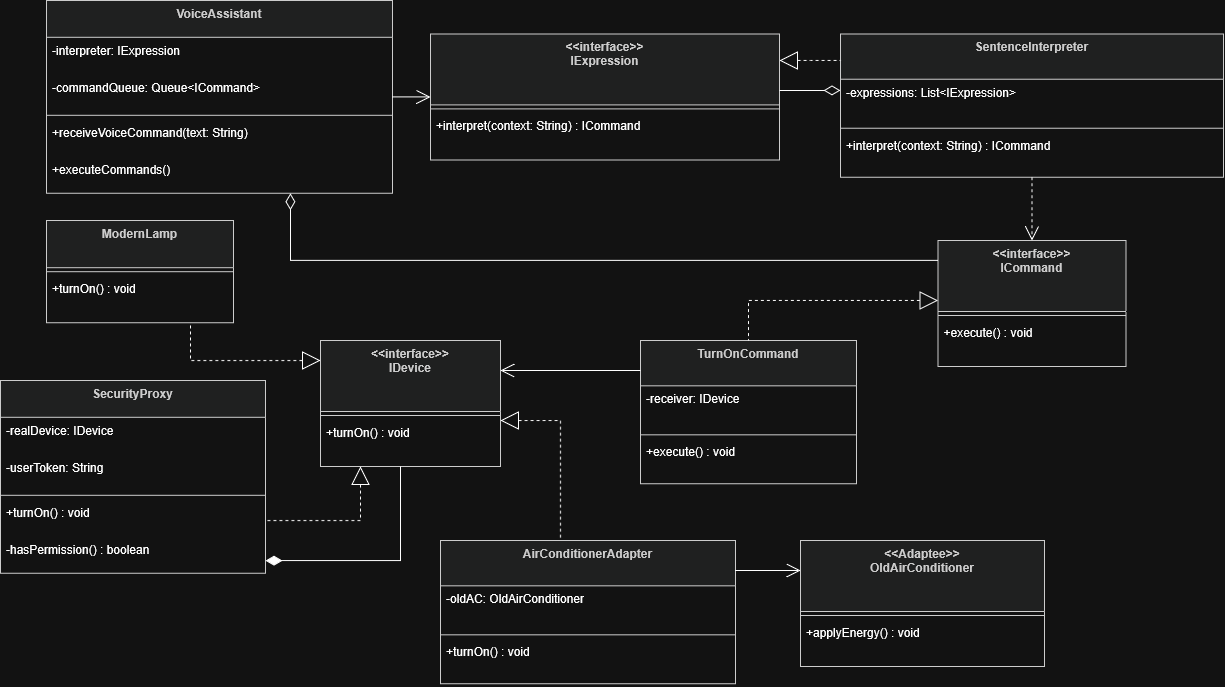

The diagram above was exported from draw.io. Its source (the exported page's mxGraphModel, read from the mxfile embedded in the PNG):
<mxGraphModel dx="2552" dy="1379" grid="1" gridSize="10" guides="1" tooltips="1" connect="1" arrows="1" fold="1" page="1" pageScale="1" pageWidth="850" pageHeight="1100" math="0" shadow="0">
  <root>
    <mxCell id="0" />
    <mxCell id="1" parent="0" />
    <mxCell id="zqXZ1fPShNxUP_4AxM16-1" parent="1" style="swimlane;fontStyle=1;align=center;verticalAlign=top;childLayout=stackLayout;horizontal=1;startSize=71;horizontalStack=0;resizeParent=1;resizeParentMax=0;resizeLast=0;collapsible=0;marginBottom=0;fillColor=light-dark(#eeeeee,#1f2020);strokeColor=light-dark(#999999,#cccccc);fontColor=light-dark(#333333,#cccccc);" value="&lt;&lt;interface&gt;&gt;&#10;IExpression" vertex="1">
      <mxGeometry height="126" width="349" x="660" y="223.4" as="geometry" />
    </mxCell>
    <mxCell id="zqXZ1fPShNxUP_4AxM16-2" parent="zqXZ1fPShNxUP_4AxM16-1" style="line;strokeWidth=1;fillColor=none;align=left;verticalAlign=middle;spacingTop=-1;spacingLeft=3;spacingRight=3;rotatable=0;labelPosition=right;points=[];portConstraint=eastwest;strokeColor=inherit;" vertex="1">
      <mxGeometry height="8" width="349" y="71" as="geometry" />
    </mxCell>
    <mxCell id="zqXZ1fPShNxUP_4AxM16-3" parent="zqXZ1fPShNxUP_4AxM16-1" style="text;strokeColor=none;fillColor=none;align=left;verticalAlign=top;spacingLeft=4;spacingRight=4;overflow=hidden;rotatable=0;points=[[0,0.5],[1,0.5]];portConstraint=eastwest;" value="+interpret(context: String) : ICommand" vertex="1">
      <mxGeometry height="47" width="349" y="79" as="geometry" />
    </mxCell>
    <mxCell id="zqXZ1fPShNxUP_4AxM16-4" parent="1" style="swimlane;fontStyle=1;align=center;verticalAlign=top;childLayout=stackLayout;horizontal=1;startSize=45.333333333333336;horizontalStack=0;resizeParent=1;resizeParentMax=0;resizeLast=0;collapsible=0;marginBottom=0;fillColor=light-dark(#eeeeee,#1f2020);strokeColor=light-dark(#999999,#cccccc);fontColor=light-dark(#333333,#cccccc);" value="SentenceInterpreter" vertex="1">
      <mxGeometry height="143.33333333333334" width="383" x="1070" y="223.39999999999998" as="geometry" />
    </mxCell>
    <mxCell id="zqXZ1fPShNxUP_4AxM16-5" parent="zqXZ1fPShNxUP_4AxM16-4" style="text;strokeColor=none;fillColor=none;align=left;verticalAlign=top;spacingLeft=4;spacingRight=4;overflow=hidden;rotatable=0;points=[[0,0.5],[1,0.5]];portConstraint=eastwest;" value="-expressions: List&lt;IExpression&gt;" vertex="1">
      <mxGeometry height="45" width="383" y="45.333333333333336" as="geometry" />
    </mxCell>
    <mxCell id="zqXZ1fPShNxUP_4AxM16-6" parent="zqXZ1fPShNxUP_4AxM16-4" style="line;strokeWidth=1;fillColor=none;align=left;verticalAlign=middle;spacingTop=-1;spacingLeft=3;spacingRight=3;rotatable=0;labelPosition=right;points=[];portConstraint=eastwest;strokeColor=inherit;" vertex="1">
      <mxGeometry height="8" width="383" y="90.33333333333334" as="geometry" />
    </mxCell>
    <mxCell id="zqXZ1fPShNxUP_4AxM16-7" parent="zqXZ1fPShNxUP_4AxM16-4" style="text;strokeColor=none;fillColor=none;align=left;verticalAlign=top;spacingLeft=4;spacingRight=4;overflow=hidden;rotatable=0;points=[[0,0.5],[1,0.5]];portConstraint=eastwest;" value="+interpret(context: String) : ICommand" vertex="1">
      <mxGeometry height="45" width="383" y="98.33333333333334" as="geometry" />
    </mxCell>
    <mxCell id="zqXZ1fPShNxUP_4AxM16-8" parent="1" style="swimlane;fontStyle=1;align=center;verticalAlign=top;childLayout=stackLayout;horizontal=1;startSize=36.8;horizontalStack=0;resizeParent=1;resizeParentMax=0;resizeLast=0;collapsible=0;marginBottom=0;fillColor=light-dark(#eeeeee,#1f2020);strokeColor=light-dark(#999999,#cccccc);fontColor=light-dark(#333333,#cccccc);" value="VoiceAssistant" vertex="1">
      <mxGeometry height="192.8" width="346" x="276" y="190" as="geometry" />
    </mxCell>
    <mxCell id="zqXZ1fPShNxUP_4AxM16-9" parent="zqXZ1fPShNxUP_4AxM16-8" style="text;strokeColor=none;fillColor=none;align=left;verticalAlign=top;spacingLeft=4;spacingRight=4;overflow=hidden;rotatable=0;points=[[0,0.5],[1,0.5]];portConstraint=eastwest;" value="-interpreter: IExpression" vertex="1">
      <mxGeometry height="37" width="346" y="36.8" as="geometry" />
    </mxCell>
    <mxCell id="zqXZ1fPShNxUP_4AxM16-10" parent="zqXZ1fPShNxUP_4AxM16-8" style="text;strokeColor=none;fillColor=none;align=left;verticalAlign=top;spacingLeft=4;spacingRight=4;overflow=hidden;rotatable=0;points=[[0,0.5],[1,0.5]];portConstraint=eastwest;" value="-commandQueue: Queue&lt;ICommand&gt;" vertex="1">
      <mxGeometry height="37" width="346" y="73.8" as="geometry" />
    </mxCell>
    <mxCell id="zqXZ1fPShNxUP_4AxM16-11" parent="zqXZ1fPShNxUP_4AxM16-8" style="line;strokeWidth=1;fillColor=none;align=left;verticalAlign=middle;spacingTop=-1;spacingLeft=3;spacingRight=3;rotatable=0;labelPosition=right;points=[];portConstraint=eastwest;strokeColor=inherit;" vertex="1">
      <mxGeometry height="8" width="346" y="110.8" as="geometry" />
    </mxCell>
    <mxCell id="zqXZ1fPShNxUP_4AxM16-12" parent="zqXZ1fPShNxUP_4AxM16-8" style="text;strokeColor=none;fillColor=none;align=left;verticalAlign=top;spacingLeft=4;spacingRight=4;overflow=hidden;rotatable=0;points=[[0,0.5],[1,0.5]];portConstraint=eastwest;" value="+receiveVoiceCommand(text: String)" vertex="1">
      <mxGeometry height="37" width="346" y="118.8" as="geometry" />
    </mxCell>
    <mxCell id="zqXZ1fPShNxUP_4AxM16-13" parent="zqXZ1fPShNxUP_4AxM16-8" style="text;strokeColor=none;fillColor=none;align=left;verticalAlign=top;spacingLeft=4;spacingRight=4;overflow=hidden;rotatable=0;points=[[0,0.5],[1,0.5]];portConstraint=eastwest;" value="+executeCommands()" vertex="1">
      <mxGeometry height="37" width="346" y="155.8" as="geometry" />
    </mxCell>
    <mxCell id="zqXZ1fPShNxUP_4AxM16-14" parent="1" style="swimlane;fontStyle=1;align=center;verticalAlign=top;childLayout=stackLayout;horizontal=1;startSize=71;horizontalStack=0;resizeParent=1;resizeParentMax=0;resizeLast=0;collapsible=0;marginBottom=0;fillColor=light-dark(#eeeeee,#1f2020);strokeColor=light-dark(#999999,#cccccc);fontColor=light-dark(#333333,#cccccc);" value="&lt;&lt;interface&gt;&gt;&#10;ICommand" vertex="1">
      <mxGeometry height="126" width="188" x="1167.5" y="430" as="geometry" />
    </mxCell>
    <mxCell id="zqXZ1fPShNxUP_4AxM16-15" parent="zqXZ1fPShNxUP_4AxM16-14" style="line;strokeWidth=1;fillColor=none;align=left;verticalAlign=middle;spacingTop=-1;spacingLeft=3;spacingRight=3;rotatable=0;labelPosition=right;points=[];portConstraint=eastwest;strokeColor=inherit;" vertex="1">
      <mxGeometry height="8" width="188" y="71" as="geometry" />
    </mxCell>
    <mxCell id="zqXZ1fPShNxUP_4AxM16-16" parent="zqXZ1fPShNxUP_4AxM16-14" style="text;strokeColor=none;fillColor=none;align=left;verticalAlign=top;spacingLeft=4;spacingRight=4;overflow=hidden;rotatable=0;points=[[0,0.5],[1,0.5]];portConstraint=eastwest;" value="+execute() : void" vertex="1">
      <mxGeometry height="47" width="188" y="79" as="geometry" />
    </mxCell>
    <mxCell id="zqXZ1fPShNxUP_4AxM16-17" parent="1" style="swimlane;fontStyle=1;align=center;verticalAlign=top;childLayout=stackLayout;horizontal=1;startSize=45.333333333333336;horizontalStack=0;resizeParent=1;resizeParentMax=0;resizeLast=0;collapsible=0;marginBottom=0;fillColor=light-dark(#eeeeee,#1f2020);strokeColor=light-dark(#999999,#cccccc);fontColor=light-dark(#333333,#cccccc);" value="TurnOnCommand" vertex="1">
      <mxGeometry height="143.33333333333334" width="216" x="870" y="530" as="geometry" />
    </mxCell>
    <mxCell id="zqXZ1fPShNxUP_4AxM16-18" parent="zqXZ1fPShNxUP_4AxM16-17" style="text;strokeColor=none;fillColor=none;align=left;verticalAlign=top;spacingLeft=4;spacingRight=4;overflow=hidden;rotatable=0;points=[[0,0.5],[1,0.5]];portConstraint=eastwest;" value="-receiver: IDevice" vertex="1">
      <mxGeometry height="45" width="216" y="45.333333333333336" as="geometry" />
    </mxCell>
    <mxCell id="zqXZ1fPShNxUP_4AxM16-19" parent="zqXZ1fPShNxUP_4AxM16-17" style="line;strokeWidth=1;fillColor=none;align=left;verticalAlign=middle;spacingTop=-1;spacingLeft=3;spacingRight=3;rotatable=0;labelPosition=right;points=[];portConstraint=eastwest;strokeColor=inherit;" vertex="1">
      <mxGeometry height="8" width="216" y="90.33333333333334" as="geometry" />
    </mxCell>
    <mxCell id="zqXZ1fPShNxUP_4AxM16-20" parent="zqXZ1fPShNxUP_4AxM16-17" style="text;strokeColor=none;fillColor=none;align=left;verticalAlign=top;spacingLeft=4;spacingRight=4;overflow=hidden;rotatable=0;points=[[0,0.5],[1,0.5]];portConstraint=eastwest;" value="+execute() : void" vertex="1">
      <mxGeometry height="45" width="216" y="98.33333333333334" as="geometry" />
    </mxCell>
    <mxCell id="zqXZ1fPShNxUP_4AxM16-21" parent="1" style="swimlane;fontStyle=1;align=center;verticalAlign=top;childLayout=stackLayout;horizontal=1;startSize=71;horizontalStack=0;resizeParent=1;resizeParentMax=0;resizeLast=0;collapsible=0;marginBottom=0;fillColor=light-dark(#eeeeee,#1f2020);strokeColor=light-dark(#999999,#cccccc);fontColor=light-dark(#333333,#cccccc);" value="&lt;&lt;interface&gt;&gt;&#10;IDevice" vertex="1">
      <mxGeometry height="126" width="180" x="550" y="530" as="geometry" />
    </mxCell>
    <mxCell id="zqXZ1fPShNxUP_4AxM16-22" parent="zqXZ1fPShNxUP_4AxM16-21" style="line;strokeWidth=1;fillColor=none;align=left;verticalAlign=middle;spacingTop=-1;spacingLeft=3;spacingRight=3;rotatable=0;labelPosition=right;points=[];portConstraint=eastwest;strokeColor=inherit;" vertex="1">
      <mxGeometry height="8" width="180" y="71" as="geometry" />
    </mxCell>
    <mxCell id="zqXZ1fPShNxUP_4AxM16-23" parent="zqXZ1fPShNxUP_4AxM16-21" style="text;strokeColor=none;fillColor=none;align=left;verticalAlign=top;spacingLeft=4;spacingRight=4;overflow=hidden;rotatable=0;points=[[0,0.5],[1,0.5]];portConstraint=eastwest;" value="+turnOn() : void" vertex="1">
      <mxGeometry height="47" width="180" y="79" as="geometry" />
    </mxCell>
    <mxCell id="zqXZ1fPShNxUP_4AxM16-24" parent="1" style="swimlane;fontStyle=1;align=center;verticalAlign=top;childLayout=stackLayout;horizontal=1;startSize=36.8;horizontalStack=0;resizeParent=1;resizeParentMax=0;resizeLast=0;collapsible=0;marginBottom=0;fillColor=light-dark(#eeeeee,#1f2020);strokeColor=light-dark(#999999,#cccccc);fontColor=light-dark(#333333,#cccccc);" value="SecurityProxy" vertex="1">
      <mxGeometry height="192.8" width="265" x="230" y="570" as="geometry" />
    </mxCell>
    <mxCell id="zqXZ1fPShNxUP_4AxM16-25" parent="zqXZ1fPShNxUP_4AxM16-24" style="text;strokeColor=none;fillColor=none;align=left;verticalAlign=top;spacingLeft=4;spacingRight=4;overflow=hidden;rotatable=0;points=[[0,0.5],[1,0.5]];portConstraint=eastwest;" value="-realDevice: IDevice" vertex="1">
      <mxGeometry height="37" width="265" y="36.8" as="geometry" />
    </mxCell>
    <mxCell id="zqXZ1fPShNxUP_4AxM16-26" parent="zqXZ1fPShNxUP_4AxM16-24" style="text;strokeColor=none;fillColor=none;align=left;verticalAlign=top;spacingLeft=4;spacingRight=4;overflow=hidden;rotatable=0;points=[[0,0.5],[1,0.5]];portConstraint=eastwest;" value="-userToken: String" vertex="1">
      <mxGeometry height="37" width="265" y="73.8" as="geometry" />
    </mxCell>
    <mxCell id="zqXZ1fPShNxUP_4AxM16-27" parent="zqXZ1fPShNxUP_4AxM16-24" style="line;strokeWidth=1;fillColor=none;align=left;verticalAlign=middle;spacingTop=-1;spacingLeft=3;spacingRight=3;rotatable=0;labelPosition=right;points=[];portConstraint=eastwest;strokeColor=inherit;" vertex="1">
      <mxGeometry height="8" width="265" y="110.8" as="geometry" />
    </mxCell>
    <mxCell id="zqXZ1fPShNxUP_4AxM16-28" parent="zqXZ1fPShNxUP_4AxM16-24" style="text;strokeColor=none;fillColor=none;align=left;verticalAlign=top;spacingLeft=4;spacingRight=4;overflow=hidden;rotatable=0;points=[[0,0.5],[1,0.5]];portConstraint=eastwest;" value="+turnOn() : void" vertex="1">
      <mxGeometry height="37" width="265" y="118.8" as="geometry" />
    </mxCell>
    <mxCell id="zqXZ1fPShNxUP_4AxM16-29" parent="zqXZ1fPShNxUP_4AxM16-24" style="text;strokeColor=none;fillColor=none;align=left;verticalAlign=top;spacingLeft=4;spacingRight=4;overflow=hidden;rotatable=0;points=[[0,0.5],[1,0.5]];portConstraint=eastwest;" value="-hasPermission() : boolean" vertex="1">
      <mxGeometry height="37" width="265" y="155.8" as="geometry" />
    </mxCell>
    <mxCell id="zqXZ1fPShNxUP_4AxM16-30" parent="1" style="swimlane;fontStyle=1;align=center;verticalAlign=top;childLayout=stackLayout;horizontal=1;startSize=47.2;horizontalStack=0;resizeParent=1;resizeParentMax=0;resizeLast=0;collapsible=0;marginBottom=0;fillColor=light-dark(#eeeeee,#1f2020);strokeColor=light-dark(#999999,#cccccc);fontColor=light-dark(#333333,#cccccc);" value="ModernLamp" vertex="1">
      <mxGeometry height="102.2" width="187" x="276" y="410" as="geometry" />
    </mxCell>
    <mxCell id="zqXZ1fPShNxUP_4AxM16-31" parent="zqXZ1fPShNxUP_4AxM16-30" style="line;strokeWidth=1;fillColor=none;align=left;verticalAlign=middle;spacingTop=-1;spacingLeft=3;spacingRight=3;rotatable=0;labelPosition=right;points=[];portConstraint=eastwest;strokeColor=inherit;" vertex="1">
      <mxGeometry height="8" width="187" y="47.2" as="geometry" />
    </mxCell>
    <mxCell id="zqXZ1fPShNxUP_4AxM16-32" parent="zqXZ1fPShNxUP_4AxM16-30" style="text;strokeColor=none;fillColor=none;align=left;verticalAlign=top;spacingLeft=4;spacingRight=4;overflow=hidden;rotatable=0;points=[[0,0.5],[1,0.5]];portConstraint=eastwest;" value="+turnOn() : void" vertex="1">
      <mxGeometry height="47" width="187" y="55.2" as="geometry" />
    </mxCell>
    <mxCell id="zqXZ1fPShNxUP_4AxM16-33" parent="1" style="swimlane;fontStyle=1;align=center;verticalAlign=top;childLayout=stackLayout;horizontal=1;startSize=45.333333333333336;horizontalStack=0;resizeParent=1;resizeParentMax=0;resizeLast=0;collapsible=0;marginBottom=0;fillColor=light-dark(#eeeeee,#1f2020);strokeColor=light-dark(#999999,#cccccc);fontColor=light-dark(#333333,#cccccc);" value="AirConditionerAdapter" vertex="1">
      <mxGeometry height="143.33333333333334" width="295" x="670" y="730" as="geometry" />
    </mxCell>
    <mxCell id="zqXZ1fPShNxUP_4AxM16-34" parent="zqXZ1fPShNxUP_4AxM16-33" style="text;strokeColor=none;fillColor=none;align=left;verticalAlign=top;spacingLeft=4;spacingRight=4;overflow=hidden;rotatable=0;points=[[0,0.5],[1,0.5]];portConstraint=eastwest;" value="-oldAC: OldAirConditioner" vertex="1">
      <mxGeometry height="45" width="295" y="45.333333333333336" as="geometry" />
    </mxCell>
    <mxCell id="zqXZ1fPShNxUP_4AxM16-35" parent="zqXZ1fPShNxUP_4AxM16-33" style="line;strokeWidth=1;fillColor=none;align=left;verticalAlign=middle;spacingTop=-1;spacingLeft=3;spacingRight=3;rotatable=0;labelPosition=right;points=[];portConstraint=eastwest;strokeColor=inherit;" vertex="1">
      <mxGeometry height="8" width="295" y="90.33333333333334" as="geometry" />
    </mxCell>
    <mxCell id="zqXZ1fPShNxUP_4AxM16-36" parent="zqXZ1fPShNxUP_4AxM16-33" style="text;strokeColor=none;fillColor=none;align=left;verticalAlign=top;spacingLeft=4;spacingRight=4;overflow=hidden;rotatable=0;points=[[0,0.5],[1,0.5]];portConstraint=eastwest;" value="+turnOn() : void" vertex="1">
      <mxGeometry height="45" width="295" y="98.33333333333334" as="geometry" />
    </mxCell>
    <mxCell id="zqXZ1fPShNxUP_4AxM16-37" parent="1" style="swimlane;fontStyle=1;align=center;verticalAlign=top;childLayout=stackLayout;horizontal=1;startSize=71;horizontalStack=0;resizeParent=1;resizeParentMax=0;resizeLast=0;collapsible=0;marginBottom=0;fillColor=light-dark(#eeeeee,#1f2020);strokeColor=light-dark(#999999,#cccccc);fontColor=light-dark(#333333,#cccccc);" value="&lt;&lt;Adaptee&gt;&gt;&#10;OldAirConditioner" vertex="1">
      <mxGeometry height="126" width="244" x="1030" y="730" as="geometry" />
    </mxCell>
    <mxCell id="zqXZ1fPShNxUP_4AxM16-38" parent="zqXZ1fPShNxUP_4AxM16-37" style="line;strokeWidth=1;fillColor=none;align=left;verticalAlign=middle;spacingTop=-1;spacingLeft=3;spacingRight=3;rotatable=0;labelPosition=right;points=[];portConstraint=eastwest;strokeColor=inherit;" vertex="1">
      <mxGeometry height="8" width="244" y="71" as="geometry" />
    </mxCell>
    <mxCell id="zqXZ1fPShNxUP_4AxM16-39" parent="zqXZ1fPShNxUP_4AxM16-37" style="text;strokeColor=none;fillColor=none;align=left;verticalAlign=top;spacingLeft=4;spacingRight=4;overflow=hidden;rotatable=0;points=[[0,0.5],[1,0.5]];portConstraint=eastwest;" value="+applyEnergy() : void" vertex="1">
      <mxGeometry height="47" width="244" y="79" as="geometry" />
    </mxCell>
    <mxCell id="zqXZ1fPShNxUP_4AxM16-40" edge="1" parent="1" source="zqXZ1fPShNxUP_4AxM16-1" style="dashed=1;startArrow=block;startSize=16;startFill=0;endArrow=none;rounded=0;edgeStyle=orthogonalEdgeStyle;" target="zqXZ1fPShNxUP_4AxM16-4" value="">
      <mxGeometry relative="1" as="geometry">
        <Array as="points">
          <mxPoint x="1040" y="250" />
          <mxPoint x="1040" y="250" />
        </Array>
      </mxGeometry>
    </mxCell>
    <mxCell id="zqXZ1fPShNxUP_4AxM16-41" edge="1" parent="1" source="zqXZ1fPShNxUP_4AxM16-4" style="startArrow=diamondThin;startSize=14;startFill=0;endArrow=none;rounded=0;edgeStyle=orthogonalEdgeStyle;" target="zqXZ1fPShNxUP_4AxM16-1" value="">
      <mxGeometry relative="1" x="-0.0164" y="100" as="geometry">
        <mxPoint as="offset" />
        <Array as="points">
          <mxPoint x="1040" y="280" />
          <mxPoint x="1040" y="280" />
        </Array>
      </mxGeometry>
    </mxCell>
    <mxCell id="zqXZ1fPShNxUP_4AxM16-42" edge="1" parent="1" source="zqXZ1fPShNxUP_4AxM16-4" style="dashed=1;startArrow=none;endArrow=open;endSize=12;rounded=0;edgeStyle=orthogonalEdgeStyle;" target="zqXZ1fPShNxUP_4AxM16-14" value="">
      <mxGeometry relative="1" as="geometry" />
    </mxCell>
    <mxCell id="zqXZ1fPShNxUP_4AxM16-43" edge="1" parent="1" source="zqXZ1fPShNxUP_4AxM16-8" style="startArrow=none;endArrow=open;endSize=12;rounded=0;edgeStyle=orthogonalEdgeStyle;" target="zqXZ1fPShNxUP_4AxM16-1" value="">
      <mxGeometry relative="1" as="geometry" />
    </mxCell>
    <mxCell id="zqXZ1fPShNxUP_4AxM16-44" edge="1" parent="1" source="zqXZ1fPShNxUP_4AxM16-14" style="dashed=1;startArrow=block;startSize=16;startFill=0;endArrow=none;rounded=0;edgeStyle=orthogonalEdgeStyle;" target="zqXZ1fPShNxUP_4AxM16-17" value="">
      <mxGeometry relative="1" as="geometry">
        <Array as="points">
          <mxPoint x="978" y="490" />
        </Array>
      </mxGeometry>
    </mxCell>
    <mxCell id="zqXZ1fPShNxUP_4AxM16-45" edge="1" parent="1" source="zqXZ1fPShNxUP_4AxM16-8" style="startArrow=diamondThin;startSize=14;startFill=0;endArrow=none;rounded=0;edgeStyle=orthogonalEdgeStyle;" target="zqXZ1fPShNxUP_4AxM16-14" value="">
      <mxGeometry relative="1" as="geometry">
        <Array as="points">
          <mxPoint x="520" y="450" />
        </Array>
      </mxGeometry>
    </mxCell>
    <mxCell id="zqXZ1fPShNxUP_4AxM16-46" edge="1" parent="1" source="zqXZ1fPShNxUP_4AxM16-17" style="startArrow=none;endArrow=open;endSize=12;rounded=0;edgeStyle=orthogonalEdgeStyle;" target="zqXZ1fPShNxUP_4AxM16-21" value="">
      <mxGeometry relative="1" as="geometry">
        <Array as="points">
          <mxPoint x="810" y="560" />
          <mxPoint x="810" y="560" />
        </Array>
      </mxGeometry>
    </mxCell>
    <mxCell id="zqXZ1fPShNxUP_4AxM16-47" edge="1" parent="1" source="zqXZ1fPShNxUP_4AxM16-21" style="dashed=1;startArrow=block;startSize=16;startFill=0;endArrow=none;rounded=0;edgeStyle=orthogonalEdgeStyle;" target="zqXZ1fPShNxUP_4AxM16-24" value="">
      <mxGeometry relative="1" as="geometry">
        <Array as="points">
          <mxPoint x="590" y="710" />
        </Array>
      </mxGeometry>
    </mxCell>
    <mxCell id="zqXZ1fPShNxUP_4AxM16-48" edge="1" parent="1" source="zqXZ1fPShNxUP_4AxM16-21" style="dashed=1;startArrow=block;startSize=16;startFill=0;endArrow=none;rounded=0;edgeStyle=orthogonalEdgeStyle;" target="zqXZ1fPShNxUP_4AxM16-30" value="">
      <mxGeometry relative="1" as="geometry">
        <Array as="points">
          <mxPoint x="420" y="550" />
        </Array>
      </mxGeometry>
    </mxCell>
    <mxCell id="zqXZ1fPShNxUP_4AxM16-49" edge="1" parent="1" source="zqXZ1fPShNxUP_4AxM16-24" style="startArrow=diamondThin;startSize=14;startFill=1;endArrow=none;rounded=0;edgeStyle=orthogonalEdgeStyle;" target="zqXZ1fPShNxUP_4AxM16-21" value="">
      <mxGeometry relative="1" as="geometry">
        <Array as="points">
          <mxPoint x="630" y="750" />
        </Array>
      </mxGeometry>
    </mxCell>
    <mxCell id="zqXZ1fPShNxUP_4AxM16-50" edge="1" parent="1" source="zqXZ1fPShNxUP_4AxM16-21" style="dashed=1;startArrow=block;startSize=16;startFill=0;endArrow=none;rounded=0;edgeStyle=orthogonalEdgeStyle;" target="zqXZ1fPShNxUP_4AxM16-33" value="">
      <mxGeometry relative="1" as="geometry">
        <Array as="points">
          <mxPoint x="790" y="610" />
        </Array>
      </mxGeometry>
    </mxCell>
    <mxCell id="zqXZ1fPShNxUP_4AxM16-51" edge="1" parent="1" source="zqXZ1fPShNxUP_4AxM16-33" style="startArrow=none;endArrow=open;endSize=12;rounded=0;edgeStyle=orthogonalEdgeStyle;" target="zqXZ1fPShNxUP_4AxM16-37" value="">
      <mxGeometry relative="1" as="geometry">
        <Array as="points">
          <mxPoint x="1000" y="760" />
          <mxPoint x="1000" y="760" />
        </Array>
      </mxGeometry>
    </mxCell>
  </root>
</mxGraphModel>